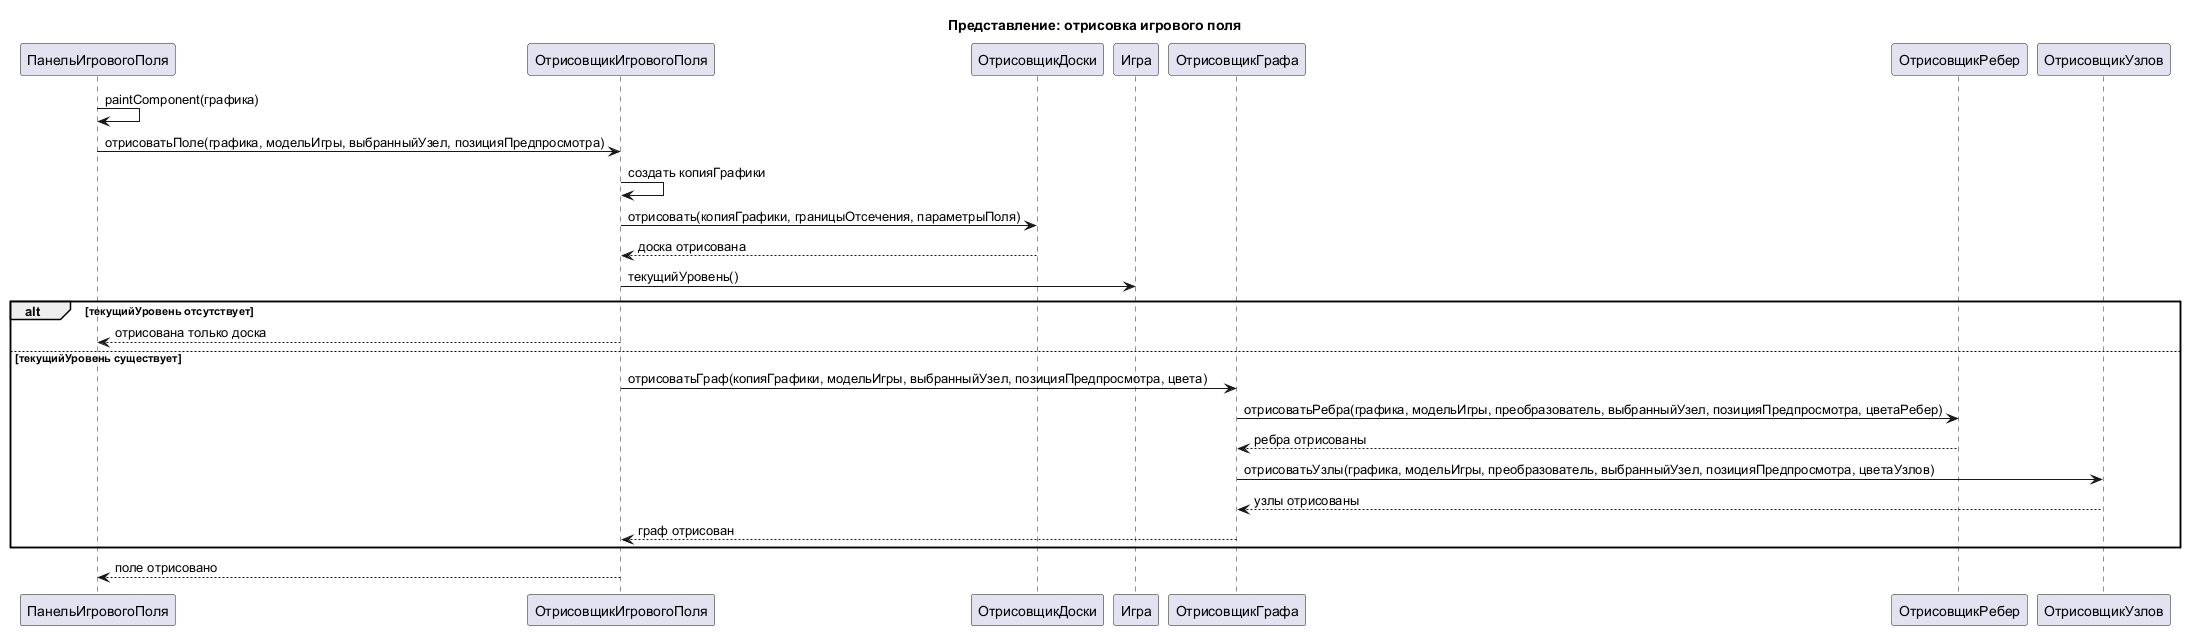

The diagram above was rendered by PlantUML. Its source (embedded in the PNG):
@startuml
title Представление: отрисовка игрового поля

participant "ПанельИгровогоПоля" as ПанельИгровогоПоля
participant "ОтрисовщикИгровогоПоля" as ОтрисовщикИгровогоПоля
participant "ОтрисовщикДоски" as ОтрисовщикДоски
participant "Игра" as Игра
participant "ОтрисовщикГрафа" as ОтрисовщикГрафа
participant "ОтрисовщикРебер" as ОтрисовщикРебер
participant "ОтрисовщикУзлов" as ОтрисовщикУзлов

ПанельИгровогоПоля -> ПанельИгровогоПоля : paintComponent(графика)
ПанельИгровогоПоля -> ОтрисовщикИгровогоПоля : отрисоватьПоле(графика, модельИгры, выбранныйУзел, позицияПредпросмотра)
ОтрисовщикИгровогоПоля -> ОтрисовщикИгровогоПоля : создать копияГрафики
ОтрисовщикИгровогоПоля -> ОтрисовщикДоски : отрисовать(копияГрафики, границыОтсечения, параметрыПоля)
ОтрисовщикДоски --> ОтрисовщикИгровогоПоля : доска отрисована
ОтрисовщикИгровогоПоля -> Игра : текущийУровень()
alt текущийУровень отсутствует
    ОтрисовщикИгровогоПоля --> ПанельИгровогоПоля : отрисована только доска
else текущийУровень существует
    ОтрисовщикИгровогоПоля -> ОтрисовщикГрафа : отрисоватьГраф(копияГрафики, модельИгры, выбранныйУзел, позицияПредпросмотра, цвета)
    ОтрисовщикГрафа -> ОтрисовщикРебер : отрисоватьРебра(графика, модельИгры, преобразователь, выбранныйУзел, позицияПредпросмотра, цветаРебер)
    ОтрисовщикРебер --> ОтрисовщикГрафа : ребра отрисованы
    ОтрисовщикГрафа -> ОтрисовщикУзлов : отрисоватьУзлы(графика, модельИгры, преобразователь, выбранныйУзел, позицияПредпросмотра, цветаУзлов)
    ОтрисовщикУзлов --> ОтрисовщикГрафа : узлы отрисованы
    ОтрисовщикГрафа --> ОтрисовщикИгровогоПоля : граф отрисован
end
ОтрисовщикИгровогоПоля --> ПанельИгровогоПоля : поле отрисовано

@enduml